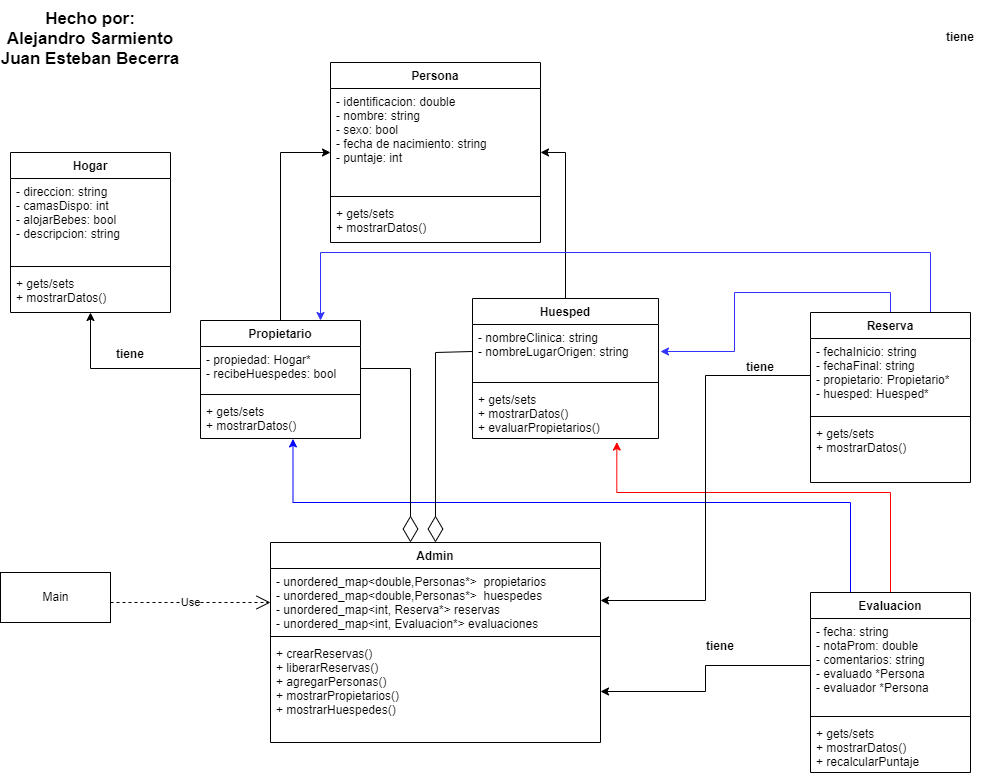

The diagram above was exported from draw.io. Its source (the exported page's mxGraphModel, read from the mxfile embedded in the PNG):
<mxGraphModel dx="997" dy="548" grid="1" gridSize="10" guides="1" tooltips="1" connect="1" arrows="1" fold="1" page="1" pageScale="1" pageWidth="1169" pageHeight="827" background="#FFFFFF" math="0" shadow="0">
  <root>
    <mxCell id="0" />
    <mxCell id="1" parent="0" />
    <mxCell id="ZH_NV18a50UKAiWmPT_P-1" value="Persona" style="swimlane;fontStyle=1;align=center;verticalAlign=top;childLayout=stackLayout;horizontal=1;startSize=26;horizontalStack=0;resizeParent=1;resizeParentMax=0;resizeLast=0;collapsible=1;marginBottom=0;" parent="1" vertex="1">
      <mxGeometry x="350" y="110" width="210" height="180" as="geometry" />
    </mxCell>
    <mxCell id="ZH_NV18a50UKAiWmPT_P-2" value="- identificacion: double&#10;- nombre: string&#10;- sexo: bool&#10;- fecha de nacimiento: string&#10;- puntaje: int" style="text;strokeColor=none;fillColor=none;align=left;verticalAlign=top;spacingLeft=4;spacingRight=4;overflow=hidden;rotatable=0;points=[[0,0.5],[1,0.5]];portConstraint=eastwest;" parent="ZH_NV18a50UKAiWmPT_P-1" vertex="1">
      <mxGeometry y="26" width="210" height="104" as="geometry" />
    </mxCell>
    <mxCell id="ZH_NV18a50UKAiWmPT_P-3" value="" style="line;strokeWidth=1;fillColor=none;align=left;verticalAlign=middle;spacingTop=-1;spacingLeft=3;spacingRight=3;rotatable=0;labelPosition=right;points=[];portConstraint=eastwest;strokeColor=inherit;" parent="ZH_NV18a50UKAiWmPT_P-1" vertex="1">
      <mxGeometry y="130" width="210" height="8" as="geometry" />
    </mxCell>
    <mxCell id="ZH_NV18a50UKAiWmPT_P-4" value="+ gets/sets&#10;+ mostrarDatos()" style="text;strokeColor=none;fillColor=none;align=left;verticalAlign=top;spacingLeft=4;spacingRight=4;overflow=hidden;rotatable=0;points=[[0,0.5],[1,0.5]];portConstraint=eastwest;" parent="ZH_NV18a50UKAiWmPT_P-1" vertex="1">
      <mxGeometry y="138" width="210" height="42" as="geometry" />
    </mxCell>
    <mxCell id="ay1EaIn9Ah6ID8hUwlMD-4" style="edgeStyle=orthogonalEdgeStyle;rounded=0;orthogonalLoop=1;jettySize=auto;html=1;exitX=0.5;exitY=0;exitDx=0;exitDy=0;entryX=0;entryY=0.5;entryDx=0;entryDy=0;" parent="1" source="UzqeLlpbXFuoHQXQB8U5-15" target="ZH_NV18a50UKAiWmPT_P-1" edge="1">
      <mxGeometry relative="1" as="geometry" />
    </mxCell>
    <mxCell id="UzqeLlpbXFuoHQXQB8U5-15" value="Propietario" style="swimlane;fontStyle=1;align=center;verticalAlign=top;childLayout=stackLayout;horizontal=1;startSize=26;horizontalStack=0;resizeParent=1;resizeParentMax=0;resizeLast=0;collapsible=1;marginBottom=0;" parent="1" vertex="1">
      <mxGeometry x="220" y="368" width="160" height="118" as="geometry" />
    </mxCell>
    <mxCell id="UzqeLlpbXFuoHQXQB8U5-16" value="- propiedad: Hogar*&#10;- recibeHuespedes: bool" style="text;strokeColor=none;fillColor=none;align=left;verticalAlign=top;spacingLeft=4;spacingRight=4;overflow=hidden;rotatable=0;points=[[0,0.5],[1,0.5]];portConstraint=eastwest;" parent="UzqeLlpbXFuoHQXQB8U5-15" vertex="1">
      <mxGeometry y="26" width="160" height="44" as="geometry" />
    </mxCell>
    <mxCell id="UzqeLlpbXFuoHQXQB8U5-17" value="" style="line;strokeWidth=1;fillColor=none;align=left;verticalAlign=middle;spacingTop=-1;spacingLeft=3;spacingRight=3;rotatable=0;labelPosition=right;points=[];portConstraint=eastwest;strokeColor=inherit;" parent="UzqeLlpbXFuoHQXQB8U5-15" vertex="1">
      <mxGeometry y="70" width="160" height="8" as="geometry" />
    </mxCell>
    <mxCell id="UzqeLlpbXFuoHQXQB8U5-18" value="+ gets/sets&#10;+ mostrarDatos()" style="text;strokeColor=none;fillColor=none;align=left;verticalAlign=top;spacingLeft=4;spacingRight=4;overflow=hidden;rotatable=0;points=[[0,0.5],[1,0.5]];portConstraint=eastwest;" parent="UzqeLlpbXFuoHQXQB8U5-15" vertex="1">
      <mxGeometry y="78" width="160" height="40" as="geometry" />
    </mxCell>
    <mxCell id="UzqeLlpbXFuoHQXQB8U5-19" value="Hogar" style="swimlane;fontStyle=1;align=center;verticalAlign=top;childLayout=stackLayout;horizontal=1;startSize=26;horizontalStack=0;resizeParent=1;resizeParentMax=0;resizeLast=0;collapsible=1;marginBottom=0;" parent="1" vertex="1">
      <mxGeometry x="30" y="200" width="160" height="160" as="geometry" />
    </mxCell>
    <mxCell id="UzqeLlpbXFuoHQXQB8U5-20" value="- direccion: string&#10;- camasDispo: int&#10;- alojarBebes: bool&#10;- descripcion: string" style="text;strokeColor=none;fillColor=none;align=left;verticalAlign=top;spacingLeft=4;spacingRight=4;overflow=hidden;rotatable=0;points=[[0,0.5],[1,0.5]];portConstraint=eastwest;" parent="UzqeLlpbXFuoHQXQB8U5-19" vertex="1">
      <mxGeometry y="26" width="160" height="84" as="geometry" />
    </mxCell>
    <mxCell id="UzqeLlpbXFuoHQXQB8U5-21" value="" style="line;strokeWidth=1;fillColor=none;align=left;verticalAlign=middle;spacingTop=-1;spacingLeft=3;spacingRight=3;rotatable=0;labelPosition=right;points=[];portConstraint=eastwest;strokeColor=inherit;" parent="UzqeLlpbXFuoHQXQB8U5-19" vertex="1">
      <mxGeometry y="110" width="160" height="8" as="geometry" />
    </mxCell>
    <mxCell id="UzqeLlpbXFuoHQXQB8U5-22" value="+ gets/sets&#10;+ mostrarDatos()&#10;" style="text;strokeColor=none;fillColor=none;align=left;verticalAlign=top;spacingLeft=4;spacingRight=4;overflow=hidden;rotatable=0;points=[[0,0.5],[1,0.5]];portConstraint=eastwest;" parent="UzqeLlpbXFuoHQXQB8U5-19" vertex="1">
      <mxGeometry y="118" width="160" height="42" as="geometry" />
    </mxCell>
    <mxCell id="UzqeLlpbXFuoHQXQB8U5-28" value="tiene" style="text;align=center;fontStyle=1;verticalAlign=middle;spacingLeft=3;spacingRight=3;strokeColor=none;rotatable=0;points=[[0,0.5],[1,0.5]];portConstraint=eastwest;" parent="1" vertex="1">
      <mxGeometry x="110" y="388" width="80" height="26" as="geometry" />
    </mxCell>
    <mxCell id="ay1EaIn9Ah6ID8hUwlMD-5" style="edgeStyle=orthogonalEdgeStyle;rounded=0;orthogonalLoop=1;jettySize=auto;html=1;exitX=0.5;exitY=0;exitDx=0;exitDy=0;entryX=1;entryY=0.615;entryDx=0;entryDy=0;entryPerimeter=0;" parent="1" source="UzqeLlpbXFuoHQXQB8U5-29" target="ZH_NV18a50UKAiWmPT_P-2" edge="1">
      <mxGeometry relative="1" as="geometry" />
    </mxCell>
    <mxCell id="UzqeLlpbXFuoHQXQB8U5-29" value="Huesped" style="swimlane;fontStyle=1;align=center;verticalAlign=top;childLayout=stackLayout;horizontal=1;startSize=26;horizontalStack=0;resizeParent=1;resizeParentMax=0;resizeLast=0;collapsible=1;marginBottom=0;" parent="1" vertex="1">
      <mxGeometry x="492" y="346" width="186" height="140" as="geometry" />
    </mxCell>
    <mxCell id="UzqeLlpbXFuoHQXQB8U5-30" value="- nombreClinica: string&#10;- nombreLugarOrigen: string" style="text;strokeColor=none;fillColor=none;align=left;verticalAlign=top;spacingLeft=4;spacingRight=4;overflow=hidden;rotatable=0;points=[[0,0.5],[1,0.5]];portConstraint=eastwest;" parent="UzqeLlpbXFuoHQXQB8U5-29" vertex="1">
      <mxGeometry y="26" width="186" height="54" as="geometry" />
    </mxCell>
    <mxCell id="UzqeLlpbXFuoHQXQB8U5-31" value="" style="line;strokeWidth=1;fillColor=none;align=left;verticalAlign=middle;spacingTop=-1;spacingLeft=3;spacingRight=3;rotatable=0;labelPosition=right;points=[];portConstraint=eastwest;strokeColor=inherit;" parent="UzqeLlpbXFuoHQXQB8U5-29" vertex="1">
      <mxGeometry y="80" width="186" height="8" as="geometry" />
    </mxCell>
    <mxCell id="UzqeLlpbXFuoHQXQB8U5-32" value="+ gets/sets&#10;+ mostrarDatos()&#10;+ evaluarPropietarios()" style="text;strokeColor=none;fillColor=none;align=left;verticalAlign=top;spacingLeft=4;spacingRight=4;overflow=hidden;rotatable=0;points=[[0,0.5],[1,0.5]];portConstraint=eastwest;" parent="UzqeLlpbXFuoHQXQB8U5-29" vertex="1">
      <mxGeometry y="88" width="186" height="52" as="geometry" />
    </mxCell>
    <mxCell id="cWVU9lYmhprQV2zfvx38-6" style="edgeStyle=orthogonalEdgeStyle;rounded=0;orthogonalLoop=1;jettySize=auto;html=1;exitX=0.75;exitY=0;exitDx=0;exitDy=0;entryX=0.75;entryY=0;entryDx=0;entryDy=0;strokeColor=#3333FF;targetPerimeterSpacing=2;" edge="1" parent="1" source="UzqeLlpbXFuoHQXQB8U5-35" target="UzqeLlpbXFuoHQXQB8U5-15">
      <mxGeometry relative="1" as="geometry">
        <Array as="points">
          <mxPoint x="950" y="300" />
          <mxPoint x="340" y="300" />
        </Array>
      </mxGeometry>
    </mxCell>
    <mxCell id="cWVU9lYmhprQV2zfvx38-7" style="edgeStyle=orthogonalEdgeStyle;rounded=0;orthogonalLoop=1;jettySize=auto;html=1;exitX=0.5;exitY=0;exitDx=0;exitDy=0;strokeColor=#3333FF;targetPerimeterSpacing=2;" edge="1" parent="1" source="UzqeLlpbXFuoHQXQB8U5-35" target="UzqeLlpbXFuoHQXQB8U5-30">
      <mxGeometry relative="1" as="geometry" />
    </mxCell>
    <mxCell id="UzqeLlpbXFuoHQXQB8U5-35" value="Reserva" style="swimlane;fontStyle=1;align=center;verticalAlign=top;childLayout=stackLayout;horizontal=1;startSize=26;horizontalStack=0;resizeParent=1;resizeParentMax=0;resizeLast=0;collapsible=1;marginBottom=0;" parent="1" vertex="1">
      <mxGeometry x="830" y="360" width="160" height="170" as="geometry" />
    </mxCell>
    <mxCell id="UzqeLlpbXFuoHQXQB8U5-36" value="- fechaInicio: string&#10;- fechaFinal: string&#10;- propietario: Propietario*&#10;- huesped: Huesped*" style="text;strokeColor=none;fillColor=none;align=left;verticalAlign=top;spacingLeft=4;spacingRight=4;overflow=hidden;rotatable=0;points=[[0,0.5],[1,0.5]];portConstraint=eastwest;" parent="UzqeLlpbXFuoHQXQB8U5-35" vertex="1">
      <mxGeometry y="26" width="160" height="74" as="geometry" />
    </mxCell>
    <mxCell id="UzqeLlpbXFuoHQXQB8U5-37" value="" style="line;strokeWidth=1;fillColor=none;align=left;verticalAlign=middle;spacingTop=-1;spacingLeft=3;spacingRight=3;rotatable=0;labelPosition=right;points=[];portConstraint=eastwest;strokeColor=inherit;" parent="UzqeLlpbXFuoHQXQB8U5-35" vertex="1">
      <mxGeometry y="100" width="160" height="8" as="geometry" />
    </mxCell>
    <mxCell id="UzqeLlpbXFuoHQXQB8U5-38" value="+ gets/sets&#10;+ mostrarDatos()" style="text;strokeColor=none;fillColor=none;align=left;verticalAlign=top;spacingLeft=4;spacingRight=4;overflow=hidden;rotatable=0;points=[[0,0.5],[1,0.5]];portConstraint=eastwest;" parent="UzqeLlpbXFuoHQXQB8U5-35" vertex="1">
      <mxGeometry y="108" width="160" height="62" as="geometry" />
    </mxCell>
    <mxCell id="cWVU9lYmhprQV2zfvx38-10" style="edgeStyle=orthogonalEdgeStyle;rounded=0;orthogonalLoop=1;jettySize=auto;html=1;exitX=0.5;exitY=0;exitDx=0;exitDy=0;entryX=0.776;entryY=1.069;entryDx=0;entryDy=0;entryPerimeter=0;strokeColor=#FF0000;targetPerimeterSpacing=2;" edge="1" parent="1" source="UzqeLlpbXFuoHQXQB8U5-39" target="UzqeLlpbXFuoHQXQB8U5-32">
      <mxGeometry relative="1" as="geometry">
        <Array as="points">
          <mxPoint x="910" y="540" />
          <mxPoint x="636" y="540" />
        </Array>
      </mxGeometry>
    </mxCell>
    <mxCell id="cWVU9lYmhprQV2zfvx38-11" style="edgeStyle=orthogonalEdgeStyle;rounded=0;orthogonalLoop=1;jettySize=auto;html=1;exitX=0.25;exitY=0;exitDx=0;exitDy=0;entryX=0.578;entryY=1.01;entryDx=0;entryDy=0;entryPerimeter=0;strokeColor=#0000FF;targetPerimeterSpacing=2;" edge="1" parent="1" source="UzqeLlpbXFuoHQXQB8U5-39" target="UzqeLlpbXFuoHQXQB8U5-18">
      <mxGeometry relative="1" as="geometry">
        <Array as="points">
          <mxPoint x="870" y="550" />
          <mxPoint x="313" y="550" />
        </Array>
      </mxGeometry>
    </mxCell>
    <mxCell id="UzqeLlpbXFuoHQXQB8U5-39" value="Evaluacion" style="swimlane;fontStyle=1;align=center;verticalAlign=top;childLayout=stackLayout;horizontal=1;startSize=26;horizontalStack=0;resizeParent=1;resizeParentMax=0;resizeLast=0;collapsible=1;marginBottom=0;" parent="1" vertex="1">
      <mxGeometry x="830" y="640" width="160" height="180" as="geometry" />
    </mxCell>
    <mxCell id="UzqeLlpbXFuoHQXQB8U5-40" value="- fecha: string&#10;- notaProm: double&#10;- comentarios: string&#10;- evaluado *Persona&#10;- evaluador *Persona" style="text;strokeColor=none;fillColor=none;align=left;verticalAlign=top;spacingLeft=4;spacingRight=4;overflow=hidden;rotatable=0;points=[[0,0.5],[1,0.5]];portConstraint=eastwest;" parent="UzqeLlpbXFuoHQXQB8U5-39" vertex="1">
      <mxGeometry y="26" width="160" height="94" as="geometry" />
    </mxCell>
    <mxCell id="UzqeLlpbXFuoHQXQB8U5-41" value="" style="line;strokeWidth=1;fillColor=none;align=left;verticalAlign=middle;spacingTop=-1;spacingLeft=3;spacingRight=3;rotatable=0;labelPosition=right;points=[];portConstraint=eastwest;strokeColor=inherit;" parent="UzqeLlpbXFuoHQXQB8U5-39" vertex="1">
      <mxGeometry y="120" width="160" height="8" as="geometry" />
    </mxCell>
    <mxCell id="UzqeLlpbXFuoHQXQB8U5-42" value="+ gets/sets&#10;+ mostrarDatos()&#10;+ recalcularPuntaje&#10;" style="text;strokeColor=none;fillColor=none;align=left;verticalAlign=top;spacingLeft=4;spacingRight=4;overflow=hidden;rotatable=0;points=[[0,0.5],[1,0.5]];portConstraint=eastwest;" parent="UzqeLlpbXFuoHQXQB8U5-39" vertex="1">
      <mxGeometry y="128" width="160" height="52" as="geometry" />
    </mxCell>
    <mxCell id="UzqeLlpbXFuoHQXQB8U5-43" value="Admin" style="swimlane;fontStyle=1;align=center;verticalAlign=top;childLayout=stackLayout;horizontal=1;startSize=26;horizontalStack=0;resizeParent=1;resizeParentMax=0;resizeLast=0;collapsible=1;marginBottom=0;" parent="1" vertex="1">
      <mxGeometry x="290" y="590" width="330" height="200" as="geometry" />
    </mxCell>
    <mxCell id="UzqeLlpbXFuoHQXQB8U5-44" value="- unordered_map&lt;double,Personas*&gt;  propietarios&#10;- unordered_map&lt;double,Personas*&gt;  huespedes&#10;- unordered_map&lt;int, Reserva*&gt; reservas&#10;- unordered_map&lt;int, Evaluacion*&gt; evaluaciones&#10;&#10;" style="text;strokeColor=none;fillColor=none;align=left;verticalAlign=top;spacingLeft=4;spacingRight=4;overflow=hidden;rotatable=0;points=[[0,0.5],[1,0.5]];portConstraint=eastwest;" parent="UzqeLlpbXFuoHQXQB8U5-43" vertex="1">
      <mxGeometry y="26" width="330" height="64" as="geometry" />
    </mxCell>
    <mxCell id="UzqeLlpbXFuoHQXQB8U5-45" value="" style="line;strokeWidth=1;fillColor=none;align=left;verticalAlign=middle;spacingTop=-1;spacingLeft=3;spacingRight=3;rotatable=0;labelPosition=right;points=[];portConstraint=eastwest;strokeColor=inherit;" parent="UzqeLlpbXFuoHQXQB8U5-43" vertex="1">
      <mxGeometry y="90" width="330" height="8" as="geometry" />
    </mxCell>
    <mxCell id="UzqeLlpbXFuoHQXQB8U5-46" value="+ crearReservas()&#10;+ liberarReservas()&#10;+ agregarPersonas()&#10;+ mostrarPropietarios()&#10;+ mostrarHuespedes()&#10;" style="text;strokeColor=none;fillColor=none;align=left;verticalAlign=top;spacingLeft=4;spacingRight=4;overflow=hidden;rotatable=0;points=[[0,0.5],[1,0.5]];portConstraint=eastwest;" parent="UzqeLlpbXFuoHQXQB8U5-43" vertex="1">
      <mxGeometry y="98" width="330" height="102" as="geometry" />
    </mxCell>
    <mxCell id="UzqeLlpbXFuoHQXQB8U5-47" value="Main" style="html=1;" parent="1" vertex="1">
      <mxGeometry x="20" y="620" width="110" height="50" as="geometry" />
    </mxCell>
    <mxCell id="UzqeLlpbXFuoHQXQB8U5-50" value="Use" style="endArrow=open;endSize=12;dashed=1;html=1;rounded=0;" parent="1" edge="1">
      <mxGeometry width="160" relative="1" as="geometry">
        <mxPoint x="130" y="650" as="sourcePoint" />
        <mxPoint x="290" y="650" as="targetPoint" />
      </mxGeometry>
    </mxCell>
    <mxCell id="UzqeLlpbXFuoHQXQB8U5-57" value="tiene" style="text;align=center;fontStyle=1;verticalAlign=middle;spacingLeft=3;spacingRight=3;strokeColor=none;rotatable=0;points=[[0,0.5],[1,0.5]];portConstraint=eastwest;" parent="1" vertex="1">
      <mxGeometry x="940" y="71" width="80" height="26" as="geometry" />
    </mxCell>
    <mxCell id="UzqeLlpbXFuoHQXQB8U5-60" value="tiene" style="text;align=center;fontStyle=1;verticalAlign=middle;spacingLeft=3;spacingRight=3;strokeColor=none;rotatable=0;points=[[0,0.5],[1,0.5]];portConstraint=eastwest;" parent="1" vertex="1">
      <mxGeometry x="740" y="401" width="80" height="26" as="geometry" />
    </mxCell>
    <mxCell id="UzqeLlpbXFuoHQXQB8U5-61" value="tiene" style="text;align=center;fontStyle=1;verticalAlign=middle;spacingLeft=3;spacingRight=3;strokeColor=none;rotatable=0;points=[[0,0.5],[1,0.5]];portConstraint=eastwest;" parent="1" vertex="1">
      <mxGeometry x="700" y="680" width="80" height="26" as="geometry" />
    </mxCell>
    <mxCell id="UzqeLlpbXFuoHQXQB8U5-62" value="Hecho por:&#10;Alejandro Sarmiento&#10;Juan Esteban Becerra" style="text;align=center;fontStyle=1;verticalAlign=middle;spacingLeft=3;spacingRight=3;strokeColor=none;rotatable=0;points=[[0,0.5],[1,0.5]];portConstraint=eastwest;fontSize=17;" parent="1" vertex="1">
      <mxGeometry x="40" y="48" width="140" height="72" as="geometry" />
    </mxCell>
    <mxCell id="ay1EaIn9Ah6ID8hUwlMD-1" value="" style="endArrow=diamondThin;endFill=0;endSize=24;html=1;rounded=0;" parent="1" source="UzqeLlpbXFuoHQXQB8U5-16" edge="1">
      <mxGeometry width="160" relative="1" as="geometry">
        <mxPoint x="430" y="410" as="sourcePoint" />
        <mxPoint x="430" y="590" as="targetPoint" />
        <Array as="points">
          <mxPoint x="430" y="416" />
        </Array>
      </mxGeometry>
    </mxCell>
    <mxCell id="ay1EaIn9Ah6ID8hUwlMD-3" value="" style="endArrow=diamondThin;endFill=0;endSize=24;html=1;rounded=0;exitX=0;exitY=0.5;exitDx=0;exitDy=0;entryX=0.5;entryY=0;entryDx=0;entryDy=0;" parent="1" source="UzqeLlpbXFuoHQXQB8U5-30" target="UzqeLlpbXFuoHQXQB8U5-43" edge="1">
      <mxGeometry width="160" relative="1" as="geometry">
        <mxPoint x="390" y="426" as="sourcePoint" />
        <mxPoint x="440" y="600" as="targetPoint" />
        <Array as="points">
          <mxPoint x="455" y="400" />
        </Array>
      </mxGeometry>
    </mxCell>
    <mxCell id="ay1EaIn9Ah6ID8hUwlMD-6" style="edgeStyle=orthogonalEdgeStyle;rounded=0;orthogonalLoop=1;jettySize=auto;html=1;exitX=0;exitY=0.5;exitDx=0;exitDy=0;entryX=0.5;entryY=1;entryDx=0;entryDy=0;" parent="1" source="UzqeLlpbXFuoHQXQB8U5-16" target="UzqeLlpbXFuoHQXQB8U5-19" edge="1">
      <mxGeometry relative="1" as="geometry" />
    </mxCell>
    <mxCell id="cWVU9lYmhprQV2zfvx38-1" style="edgeStyle=orthogonalEdgeStyle;rounded=0;orthogonalLoop=1;jettySize=auto;html=1;exitX=0;exitY=0.5;exitDx=0;exitDy=0;" edge="1" parent="1" source="UzqeLlpbXFuoHQXQB8U5-40" target="UzqeLlpbXFuoHQXQB8U5-46">
      <mxGeometry relative="1" as="geometry" />
    </mxCell>
    <mxCell id="cWVU9lYmhprQV2zfvx38-2" style="edgeStyle=orthogonalEdgeStyle;rounded=0;orthogonalLoop=1;jettySize=auto;html=1;exitX=0;exitY=0.5;exitDx=0;exitDy=0;entryX=1;entryY=0.5;entryDx=0;entryDy=0;" edge="1" parent="1" source="UzqeLlpbXFuoHQXQB8U5-36" target="UzqeLlpbXFuoHQXQB8U5-44">
      <mxGeometry relative="1" as="geometry" />
    </mxCell>
  </root>
</mxGraphModel>